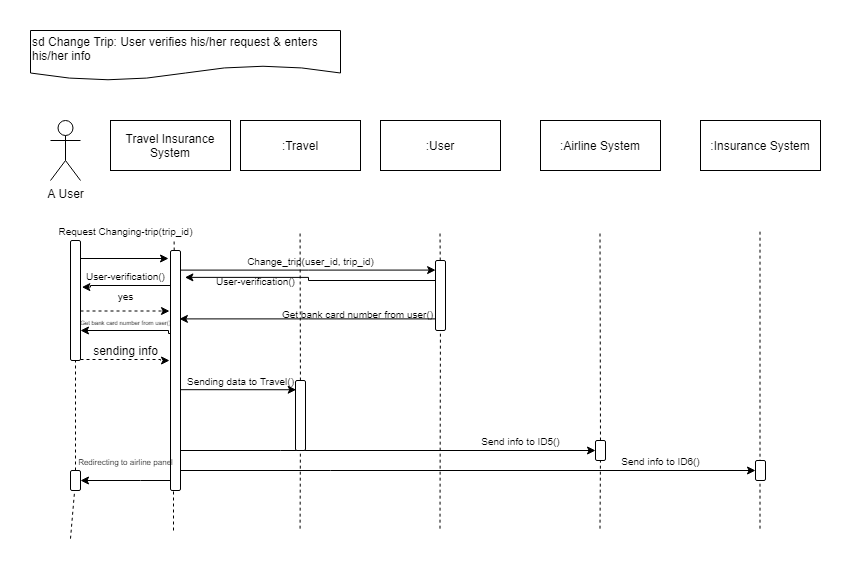

The diagram above was exported from draw.io. Its source (the exported page's mxGraphModel, read from the mxfile embedded in the PNG):
<mxGraphModel dx="1038" dy="531" grid="1" gridSize="10" guides="1" tooltips="1" connect="1" arrows="1" fold="1" page="1" pageScale="1" pageWidth="850" pageHeight="1100" math="0" shadow="0">
  <root>
    <mxCell id="0" />
    <mxCell id="1" parent="0" />
    <mxCell id="KBnVVDGbb_N-hHHOFeTa-1" value="A User" style="shape=umlActor;verticalLabelPosition=bottom;labelBackgroundColor=#ffffff;verticalAlign=top;html=1;outlineConnect=0;" parent="1" vertex="1">
      <mxGeometry x="50" y="100" width="30" height="60" as="geometry" />
    </mxCell>
    <mxCell id="KBnVVDGbb_N-hHHOFeTa-7" value="" style="endArrow=none;dashed=1;html=1;" parent="1" source="KBnVVDGbb_N-hHHOFeTa-17" edge="1">
      <mxGeometry width="50" height="50" relative="1" as="geometry">
        <mxPoint x="70" y="518.17138671875" as="sourcePoint" />
        <mxPoint x="70" y="220" as="targetPoint" />
        <Array as="points" />
      </mxGeometry>
    </mxCell>
    <mxCell id="KBnVVDGbb_N-hHHOFeTa-8" value="" style="endArrow=none;dashed=1;html=1;entryX=0.824;entryY=0.987;entryDx=0;entryDy=0;entryPerimeter=0;" parent="1" source="KBnVVDGbb_N-hHHOFeTa-21" target="KBnVVDGbb_N-hHHOFeTa-25" edge="1">
      <mxGeometry width="50" height="50" relative="1" as="geometry">
        <mxPoint x="179.49999999999997" y="518.17138671875" as="sourcePoint" />
        <mxPoint x="179.49999999999997" y="220" as="targetPoint" />
        <Array as="points" />
      </mxGeometry>
    </mxCell>
    <mxCell id="KBnVVDGbb_N-hHHOFeTa-10" value="sd Change Trip: User verifies his/her request &amp;amp; enters his/her info&amp;nbsp;" style="shape=document;whiteSpace=wrap;html=1;boundedLbl=1;align=left;" parent="1" vertex="1">
      <mxGeometry x="30" y="10" width="310" height="50" as="geometry" />
    </mxCell>
    <mxCell id="KBnVVDGbb_N-hHHOFeTa-11" value=":User" style="rounded=0;whiteSpace=wrap;html=1;" parent="1" vertex="1">
      <mxGeometry x="380" y="100" width="120" height="50" as="geometry" />
    </mxCell>
    <mxCell id="KBnVVDGbb_N-hHHOFeTa-12" value=":Airline System" style="rounded=0;whiteSpace=wrap;html=1;" parent="1" vertex="1">
      <mxGeometry x="540" y="100" width="120" height="50" as="geometry" />
    </mxCell>
    <mxCell id="KBnVVDGbb_N-hHHOFeTa-13" value=":Insurance System" style="rounded=0;whiteSpace=wrap;html=1;" parent="1" vertex="1">
      <mxGeometry x="700" y="100" width="120" height="50" as="geometry" />
    </mxCell>
    <mxCell id="KBnVVDGbb_N-hHHOFeTa-14" value="" style="endArrow=none;dashed=1;html=1;" parent="1" source="_FuSU4Yb4MEvBPnrBbRU-7" edge="1">
      <mxGeometry width="50" height="50" relative="1" as="geometry">
        <mxPoint x="439.5" y="508.17138671875" as="sourcePoint" />
        <mxPoint x="439.5" y="210" as="targetPoint" />
        <Array as="points" />
      </mxGeometry>
    </mxCell>
    <mxCell id="KBnVVDGbb_N-hHHOFeTa-15" value="" style="endArrow=none;dashed=1;html=1;" parent="1" source="_FuSU4Yb4MEvBPnrBbRU-22" edge="1">
      <mxGeometry width="50" height="50" relative="1" as="geometry">
        <mxPoint x="599.5" y="508.17138671875" as="sourcePoint" />
        <mxPoint x="599.5" y="210" as="targetPoint" />
        <Array as="points" />
      </mxGeometry>
    </mxCell>
    <mxCell id="KBnVVDGbb_N-hHHOFeTa-16" value="" style="endArrow=none;dashed=1;html=1;" parent="1" edge="1">
      <mxGeometry width="50" height="50" relative="1" as="geometry">
        <mxPoint x="759.4999999999999" y="508.17138671875" as="sourcePoint" />
        <mxPoint x="759.4999999999999" y="210" as="targetPoint" />
        <Array as="points" />
      </mxGeometry>
    </mxCell>
    <mxCell id="KBnVVDGbb_N-hHHOFeTa-25" value="&lt;font style=&quot;font-size: 10px&quot;&gt;Request Changing-trip(trip_id)&lt;/font&gt;" style="text;html=1;align=center;verticalAlign=middle;resizable=0;points=[];autosize=1;" parent="1" vertex="1">
      <mxGeometry x="50" y="200" width="150" height="20" as="geometry" />
    </mxCell>
    <mxCell id="KBnVVDGbb_N-hHHOFeTa-27" value=":Travel" style="rounded=0;whiteSpace=wrap;html=1;" parent="1" vertex="1">
      <mxGeometry x="240" y="100" width="120" height="50" as="geometry" />
    </mxCell>
    <mxCell id="4C6k4CgBuftYHRcN3v5Q-6" style="edgeStyle=orthogonalEdgeStyle;rounded=0;orthogonalLoop=1;jettySize=auto;html=1;exitX=0.25;exitY=0;exitDx=0;exitDy=0;" parent="1" source="KBnVVDGbb_N-hHHOFeTa-17" edge="1">
      <mxGeometry relative="1" as="geometry">
        <mxPoint x="168" y="238" as="targetPoint" />
        <Array as="points">
          <mxPoint x="80" y="238" />
        </Array>
      </mxGeometry>
    </mxCell>
    <mxCell id="_FuSU4Yb4MEvBPnrBbRU-17" style="edgeStyle=orthogonalEdgeStyle;rounded=0;orthogonalLoop=1;jettySize=auto;html=1;endArrow=classic;endFill=1;entryX=0.9;entryY=0.027;entryDx=0;entryDy=0;dashed=1;entryPerimeter=0;" parent="1" source="KBnVVDGbb_N-hHHOFeTa-17" target="_FuSU4Yb4MEvBPnrBbRU-28" edge="1">
      <mxGeometry relative="1" as="geometry">
        <mxPoint x="170" y="276" as="targetPoint" />
        <Array as="points">
          <mxPoint x="160" y="290" />
        </Array>
      </mxGeometry>
    </mxCell>
    <mxCell id="_FuSU4Yb4MEvBPnrBbRU-29" style="edgeStyle=orthogonalEdgeStyle;rounded=0;orthogonalLoop=1;jettySize=auto;html=1;endArrow=classic;endFill=1;dashed=1;" parent="1" source="KBnVVDGbb_N-hHHOFeTa-17" edge="1">
      <mxGeometry relative="1" as="geometry">
        <mxPoint x="169" y="340" as="targetPoint" />
        <Array as="points">
          <mxPoint x="160" y="339" />
          <mxPoint x="169" y="340" />
        </Array>
      </mxGeometry>
    </mxCell>
    <mxCell id="KBnVVDGbb_N-hHHOFeTa-17" value="" style="rounded=1;whiteSpace=wrap;html=1;direction=south;" parent="1" vertex="1">
      <mxGeometry x="70" y="220" width="10" height="120" as="geometry" />
    </mxCell>
    <mxCell id="4C6k4CgBuftYHRcN3v5Q-4" value="" style="endArrow=none;dashed=1;html=1;" parent="1" source="odL3t0sePm4l1OLI8Nhb-1" target="KBnVVDGbb_N-hHHOFeTa-17" edge="1">
      <mxGeometry width="50" height="50" relative="1" as="geometry">
        <mxPoint x="70" y="518.17138671875" as="sourcePoint" />
        <mxPoint x="70" y="220" as="targetPoint" />
        <Array as="points" />
      </mxGeometry>
    </mxCell>
    <mxCell id="_FuSU4Yb4MEvBPnrBbRU-15" style="edgeStyle=orthogonalEdgeStyle;rounded=0;orthogonalLoop=1;jettySize=auto;html=1;entryX=0.015;entryY=1.081;entryDx=0;entryDy=0;entryPerimeter=0;endArrow=classic;endFill=1;" parent="1" source="KBnVVDGbb_N-hHHOFeTa-21" target="_FuSU4Yb4MEvBPnrBbRU-16" edge="1">
      <mxGeometry relative="1" as="geometry">
        <Array as="points">
          <mxPoint x="90" y="265" />
          <mxPoint x="90" y="267" />
        </Array>
      </mxGeometry>
    </mxCell>
    <mxCell id="_FuSU4Yb4MEvBPnrBbRU-27" style="edgeStyle=orthogonalEdgeStyle;rounded=0;orthogonalLoop=1;jettySize=auto;html=1;entryX=0.75;entryY=0;entryDx=0;entryDy=0;endArrow=classic;endFill=1;exitX=0.553;exitY=0.911;exitDx=0;exitDy=0;exitPerimeter=0;" parent="1" source="KBnVVDGbb_N-hHHOFeTa-21" target="KBnVVDGbb_N-hHHOFeTa-17" edge="1">
      <mxGeometry relative="1" as="geometry">
        <Array as="points">
          <mxPoint x="168" y="313" />
          <mxPoint x="168" y="310" />
        </Array>
      </mxGeometry>
    </mxCell>
    <mxCell id="_FuSU4Yb4MEvBPnrBbRU-36" style="edgeStyle=orthogonalEdgeStyle;rounded=0;orthogonalLoop=1;jettySize=auto;html=1;entryX=0.137;entryY=0.989;entryDx=0;entryDy=0;entryPerimeter=0;endArrow=classic;endFill=1;" parent="1" source="KBnVVDGbb_N-hHHOFeTa-21" target="_FuSU4Yb4MEvBPnrBbRU-7" edge="1">
      <mxGeometry relative="1" as="geometry">
        <Array as="points">
          <mxPoint x="308" y="250" />
        </Array>
      </mxGeometry>
    </mxCell>
    <mxCell id="_FuSU4Yb4MEvBPnrBbRU-41" style="edgeStyle=orthogonalEdgeStyle;rounded=0;orthogonalLoop=1;jettySize=auto;html=1;entryX=0.132;entryY=0.931;entryDx=0;entryDy=0;entryPerimeter=0;endArrow=classic;endFill=1;exitX=0.913;exitY=0.089;exitDx=0;exitDy=0;exitPerimeter=0;" parent="1" source="KBnVVDGbb_N-hHHOFeTa-21" target="_FuSU4Yb4MEvBPnrBbRU-38" edge="1">
      <mxGeometry relative="1" as="geometry">
        <mxPoint x="190" y="369" as="sourcePoint" />
        <Array as="points">
          <mxPoint x="179" y="369" />
        </Array>
      </mxGeometry>
    </mxCell>
    <mxCell id="_FuSU4Yb4MEvBPnrBbRU-43" style="edgeStyle=orthogonalEdgeStyle;rounded=0;orthogonalLoop=1;jettySize=auto;html=1;entryX=0.5;entryY=1;entryDx=0;entryDy=0;endArrow=classic;endFill=1;" parent="1" source="KBnVVDGbb_N-hHHOFeTa-21" target="_FuSU4Yb4MEvBPnrBbRU-22" edge="1">
      <mxGeometry relative="1" as="geometry">
        <Array as="points">
          <mxPoint x="280" y="430" />
          <mxPoint x="280" y="430" />
        </Array>
      </mxGeometry>
    </mxCell>
    <mxCell id="_FuSU4Yb4MEvBPnrBbRU-45" style="edgeStyle=orthogonalEdgeStyle;rounded=0;orthogonalLoop=1;jettySize=auto;html=1;entryX=0.5;entryY=1;entryDx=0;entryDy=0;endArrow=classic;endFill=1;" parent="1" source="KBnVVDGbb_N-hHHOFeTa-21" target="_FuSU4Yb4MEvBPnrBbRU-44" edge="1">
      <mxGeometry relative="1" as="geometry">
        <Array as="points">
          <mxPoint x="330" y="450" />
          <mxPoint x="330" y="450" />
        </Array>
      </mxGeometry>
    </mxCell>
    <mxCell id="odL3t0sePm4l1OLI8Nhb-5" style="edgeStyle=orthogonalEdgeStyle;rounded=0;orthogonalLoop=1;jettySize=auto;html=1;entryX=0.5;entryY=0;entryDx=0;entryDy=0;" parent="1" source="KBnVVDGbb_N-hHHOFeTa-21" target="odL3t0sePm4l1OLI8Nhb-1" edge="1">
      <mxGeometry relative="1" as="geometry">
        <Array as="points">
          <mxPoint x="140" y="460" />
          <mxPoint x="140" y="460" />
        </Array>
      </mxGeometry>
    </mxCell>
    <mxCell id="KBnVVDGbb_N-hHHOFeTa-21" value="" style="rounded=1;whiteSpace=wrap;html=1;direction=south;" parent="1" vertex="1">
      <mxGeometry x="170" y="230" width="10" height="240" as="geometry" />
    </mxCell>
    <mxCell id="_FuSU4Yb4MEvBPnrBbRU-2" value="" style="endArrow=none;dashed=1;html=1;" parent="1" edge="1">
      <mxGeometry width="50" height="50" relative="1" as="geometry">
        <mxPoint x="173" y="510" as="sourcePoint" />
        <mxPoint x="173" y="470" as="targetPoint" />
        <Array as="points" />
      </mxGeometry>
    </mxCell>
    <mxCell id="_FuSU4Yb4MEvBPnrBbRU-6" value="" style="endArrow=none;dashed=1;html=1;" parent="1" source="_FuSU4Yb4MEvBPnrBbRU-38" edge="1">
      <mxGeometry width="50" height="50" relative="1" as="geometry">
        <mxPoint x="299.58" y="508.17138671875" as="sourcePoint" />
        <mxPoint x="299.58" y="210" as="targetPoint" />
        <Array as="points" />
      </mxGeometry>
    </mxCell>
    <mxCell id="_FuSU4Yb4MEvBPnrBbRU-10" value="&lt;font style=&quot;font-size: 10px&quot;&gt;Change_trip(user_id, trip_id)&lt;/font&gt;" style="text;html=1;align=center;verticalAlign=middle;resizable=0;points=[];autosize=1;" parent="1" vertex="1">
      <mxGeometry x="240" y="230" width="140" height="20" as="geometry" />
    </mxCell>
    <mxCell id="1xSZunJOPwzneb15rqkS-1" style="edgeStyle=orthogonalEdgeStyle;rounded=0;orthogonalLoop=1;jettySize=auto;html=1;entryX=0.112;entryY=-0.441;entryDx=0;entryDy=0;entryPerimeter=0;" parent="1" source="_FuSU4Yb4MEvBPnrBbRU-7" target="KBnVVDGbb_N-hHHOFeTa-21" edge="1">
      <mxGeometry relative="1" as="geometry">
        <Array as="points">
          <mxPoint x="308" y="260" />
          <mxPoint x="308" y="257" />
        </Array>
      </mxGeometry>
    </mxCell>
    <mxCell id="1xSZunJOPwzneb15rqkS-5" style="edgeStyle=orthogonalEdgeStyle;rounded=0;orthogonalLoop=1;jettySize=auto;html=1;entryX=0.285;entryY=0.11;entryDx=0;entryDy=0;entryPerimeter=0;" parent="1" source="_FuSU4Yb4MEvBPnrBbRU-7" target="KBnVVDGbb_N-hHHOFeTa-21" edge="1">
      <mxGeometry relative="1" as="geometry">
        <Array as="points">
          <mxPoint x="308" y="298" />
        </Array>
      </mxGeometry>
    </mxCell>
    <mxCell id="_FuSU4Yb4MEvBPnrBbRU-7" value="" style="rounded=1;whiteSpace=wrap;html=1;direction=south;" parent="1" vertex="1">
      <mxGeometry x="435" y="240" width="10" height="70" as="geometry" />
    </mxCell>
    <mxCell id="_FuSU4Yb4MEvBPnrBbRU-14" value="" style="endArrow=none;dashed=1;html=1;" parent="1" target="_FuSU4Yb4MEvBPnrBbRU-7" edge="1">
      <mxGeometry width="50" height="50" relative="1" as="geometry">
        <mxPoint x="439.5" y="508.17138671875" as="sourcePoint" />
        <mxPoint x="439.5" y="210" as="targetPoint" />
        <Array as="points" />
      </mxGeometry>
    </mxCell>
    <mxCell id="_FuSU4Yb4MEvBPnrBbRU-16" value="&lt;font style=&quot;font-size: 10px&quot;&gt;User-verification()&lt;/font&gt;" style="text;html=1;align=center;verticalAlign=middle;resizable=0;points=[];autosize=1;" parent="1" vertex="1">
      <mxGeometry x="80" y="245" width="90" height="20" as="geometry" />
    </mxCell>
    <mxCell id="_FuSU4Yb4MEvBPnrBbRU-18" value="&lt;font style=&quot;font-size: 10px&quot;&gt;yes&lt;/font&gt;" style="text;html=1;align=center;verticalAlign=middle;resizable=0;points=[];autosize=1;" parent="1" vertex="1">
      <mxGeometry x="110" y="265" width="30" height="20" as="geometry" />
    </mxCell>
    <mxCell id="_FuSU4Yb4MEvBPnrBbRU-22" value="" style="rounded=1;whiteSpace=wrap;html=1;direction=south;" parent="1" vertex="1">
      <mxGeometry x="595" y="420" width="10" height="20" as="geometry" />
    </mxCell>
    <mxCell id="_FuSU4Yb4MEvBPnrBbRU-24" value="" style="endArrow=none;dashed=1;html=1;" parent="1" target="_FuSU4Yb4MEvBPnrBbRU-22" edge="1">
      <mxGeometry width="50" height="50" relative="1" as="geometry">
        <mxPoint x="599.5" y="508.17138671875" as="sourcePoint" />
        <mxPoint x="599.5" y="210" as="targetPoint" />
        <Array as="points" />
      </mxGeometry>
    </mxCell>
    <mxCell id="_FuSU4Yb4MEvBPnrBbRU-28" value="&lt;span style=&quot;text-align: left&quot;&gt;&lt;font style=&quot;font-size: 6px&quot;&gt;Get bank card number from user()&lt;/font&gt;&lt;/span&gt;" style="text;html=1;align=center;verticalAlign=middle;resizable=0;points=[];autosize=1;" parent="1" vertex="1">
      <mxGeometry x="70" y="290" width="110" height="20" as="geometry" />
    </mxCell>
    <mxCell id="_FuSU4Yb4MEvBPnrBbRU-30" value="sending info" style="text;html=1;align=center;verticalAlign=middle;resizable=0;points=[];autosize=1;" parent="1" vertex="1">
      <mxGeometry x="85" y="320" width="80" height="20" as="geometry" />
    </mxCell>
    <mxCell id="_FuSU4Yb4MEvBPnrBbRU-38" value="" style="rounded=1;whiteSpace=wrap;html=1;direction=south;" parent="1" vertex="1">
      <mxGeometry x="295" y="360" width="10" height="70" as="geometry" />
    </mxCell>
    <mxCell id="_FuSU4Yb4MEvBPnrBbRU-40" value="" style="endArrow=none;dashed=1;html=1;" parent="1" target="_FuSU4Yb4MEvBPnrBbRU-38" edge="1">
      <mxGeometry width="50" height="50" relative="1" as="geometry">
        <mxPoint x="299.5799999999999" y="508.17138671875" as="sourcePoint" />
        <mxPoint x="299.5799999999999" y="210" as="targetPoint" />
        <Array as="points" />
      </mxGeometry>
    </mxCell>
    <mxCell id="_FuSU4Yb4MEvBPnrBbRU-42" value="&lt;span style=&quot;font-size: 10px&quot;&gt;Sending data to Travel()&lt;/span&gt;" style="text;html=1;align=center;verticalAlign=middle;resizable=0;points=[];autosize=1;" parent="1" vertex="1">
      <mxGeometry x="180" y="350" width="120" height="20" as="geometry" />
    </mxCell>
    <mxCell id="_FuSU4Yb4MEvBPnrBbRU-44" value="" style="rounded=1;whiteSpace=wrap;html=1;direction=south;" parent="1" vertex="1">
      <mxGeometry x="755" y="440" width="10" height="20" as="geometry" />
    </mxCell>
    <mxCell id="_FuSU4Yb4MEvBPnrBbRU-46" value="&lt;font style=&quot;font-size: 10px&quot;&gt;Send info to ID5()&lt;/font&gt;" style="text;html=1;align=center;verticalAlign=middle;resizable=0;points=[];autosize=1;" parent="1" vertex="1">
      <mxGeometry x="475" y="410" width="90" height="20" as="geometry" />
    </mxCell>
    <mxCell id="_FuSU4Yb4MEvBPnrBbRU-47" value="&lt;font style=&quot;font-size: 10px&quot;&gt;Send info to ID6()&lt;/font&gt;" style="text;html=1;align=center;verticalAlign=middle;resizable=0;points=[];autosize=1;" parent="1" vertex="1">
      <mxGeometry x="615" y="430" width="90" height="20" as="geometry" />
    </mxCell>
    <mxCell id="_FuSU4Yb4MEvBPnrBbRU-50" value="Text" style="text;html=1;align=center;verticalAlign=middle;resizable=0;points=[];autosize=1;" parent="1" vertex="1">
      <mxGeometry x="146" y="127" width="40" height="20" as="geometry" />
    </mxCell>
    <mxCell id="_FuSU4Yb4MEvBPnrBbRU-51" value="Travel Insurance System" style="rounded=0;whiteSpace=wrap;html=1;" parent="1" vertex="1">
      <mxGeometry x="110" y="100" width="120" height="50" as="geometry" />
    </mxCell>
    <mxCell id="1xSZunJOPwzneb15rqkS-2" value="&lt;font style=&quot;font-size: 10px&quot;&gt;User-verification()&lt;/font&gt;" style="text;html=1;align=center;verticalAlign=middle;resizable=0;points=[];autosize=1;" parent="1" vertex="1">
      <mxGeometry x="210" y="250" width="90" height="20" as="geometry" />
    </mxCell>
    <mxCell id="1xSZunJOPwzneb15rqkS-6" value="&lt;font style=&quot;font-size: 10px&quot;&gt;Get bank card number from user()&lt;/font&gt;" style="text;html=1;align=center;verticalAlign=middle;resizable=0;points=[];autosize=1;" parent="1" vertex="1">
      <mxGeometry x="272" y="283" width="170" height="20" as="geometry" />
    </mxCell>
    <mxCell id="odL3t0sePm4l1OLI8Nhb-1" value="" style="rounded=1;whiteSpace=wrap;html=1;direction=south;" parent="1" vertex="1">
      <mxGeometry x="70" y="450" width="10" height="20" as="geometry" />
    </mxCell>
    <mxCell id="odL3t0sePm4l1OLI8Nhb-4" value="" style="endArrow=none;dashed=1;html=1;" parent="1" target="odL3t0sePm4l1OLI8Nhb-1" edge="1">
      <mxGeometry width="50" height="50" relative="1" as="geometry">
        <mxPoint x="70" y="518.17138671875" as="sourcePoint" />
        <mxPoint x="73.74040284967464" y="340" as="targetPoint" />
        <Array as="points" />
      </mxGeometry>
    </mxCell>
    <mxCell id="odL3t0sePm4l1OLI8Nhb-6" value="&lt;font style=&quot;font-size: 8px&quot;&gt;Redirecting to airline panel&lt;/font&gt;" style="text;html=1;align=center;verticalAlign=middle;resizable=0;points=[];autosize=1;" parent="1" vertex="1">
      <mxGeometry x="70" y="430" width="110" height="20" as="geometry" />
    </mxCell>
  </root>
</mxGraphModel>